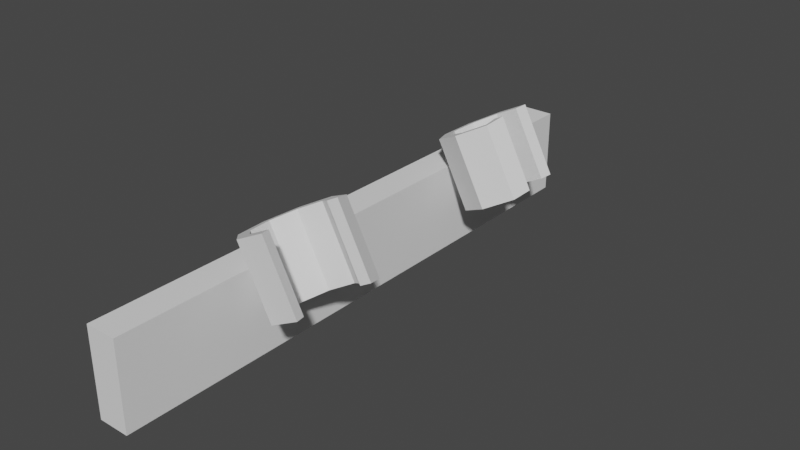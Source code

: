 # Source: PrisonerHandcuff.blend  (saved by Blender 2.93.20; exported with 4.5.12 LTS)
import bpy
from mathutils import Matrix  # noqa: F401  (used for matrix-valued properties, if any)

bpy.ops.wm.read_factory_settings(use_empty=True)
scene = bpy.context.scene
scene.name = 'Scene'

# ---- collections
col_collection = bpy.data.collections.new('Collection'); scene.collection.children.link(col_collection)

# ---- world
world_world = bpy.data.worlds.new('World'); scene.world = world_world
world_world.use_nodes = True; world_world.node_tree.nodes.clear()
_N = world_world.node_tree.nodes; _L = world_world.node_tree.links
n0 = _N.new('ShaderNodeOutputWorld'); n0.name = 'World Output'; n0.location = (300, 300)
n1 = _N.new('ShaderNodeBackground'); n1.name = 'Background'; n1.location = (10, 300)
n1.inputs[0].default_value = (0.05088, 0.05088, 0.05088, 1.0)
_L.new(n1.outputs[0], n0.inputs[0])
n0.is_active_output = True
world_world.color = (0.05088, 0.05088, 0.05088)
world_world.use_sun_shadow = False
world_world.sun_shadow_jitter_overblur = 0.0

# ---- meshes
me_cube = bpy.data.meshes.new('Cube')
me_cube.from_pydata([(-0.05143, -0.9445, -0.1432), (-0.05143, -0.9445, 0.1432), (-0.05143, 0.9445, -0.1432), (-0.05143, 0.9445, 0.1432), (0.05143, -0.9445, -0.1432), (0.05143, -0.9445, 0.1432), (0.05143, 0.9445, -0.1432), (0.05143, 0.9445, 0.1432), (0.2401, -0.3013, 0.07824), (0.1299, -0.3013, 0.2901), (0.3082, -0.3293, 0.1137), (0.198, -0.3293, 0.3255), (0.3155, -0.3622, 0.1253), (0.2053, -0.3622, 0.3371), (0.198, 0.347, 0.3255), (0.3082, 0.347, 0.1137), (0.2763, -0.5329, 0.09708), (0.1662, -0.5329, 0.3089), (0.2039, -0.5329, 0.0594), (0.09372, -0.5329, 0.2713), (0.1484, -0.4804, 0.03054), (0.03821, -0.4804, 0.2424), (0.1358, -0.4, 0.024), (0.02563, -0.4, 0.2359), (0.172, -0.3293, 0.04284), (0.06186, -0.3293, 0.2547), (0.2401, -0.2645, 0.07824), (0.1299, -0.2645, 0.2901), (0.3292, -0.3011, 0.1246), (0.219, -0.3011, 0.3364), (0.3477, -0.3558, 0.142), (0.2375, -0.3558, 0.3539), (0.1299, 0.3191, 0.2901), (0.2401, 0.3191, 0.07824), (0.2875, -0.5676, 0.1029), (0.1774, -0.5676, 0.3148), (0.1927, -0.5676, 0.05359), (0.08254, -0.5676, 0.2655), (0.1201, -0.4989, 0.01582), (0.009901, -0.4989, 0.2277), (0.1036, -0.3936, 0.007257), (-0.006564, -0.3936, 0.2191), (0.151, -0.3011, 0.03191), (0.04085, -0.3011, 0.2438), (0.3155, 0.3799, 0.1253), (0.2053, 0.3799, 0.3371), (0.2763, 0.5507, 0.09708), (0.1662, 0.5507, 0.3089), (0.2039, 0.5507, 0.0594), (0.09372, 0.5507, 0.2713), (0.1484, 0.4982, 0.03054), (0.03821, 0.4982, 0.2424), (0.1358, 0.4177, 0.024), (0.02563, 0.4177, 0.2359), (0.172, 0.347, 0.04284), (0.06186, 0.347, 0.2547), (0.2401, 0.2822, 0.07824), (0.1299, 0.2822, 0.2901), (0.3292, 0.3188, 0.1246), (0.219, 0.3188, 0.3364), (0.3477, 0.3735, 0.142), (0.2375, 0.3735, 0.3539), (0.2875, 0.5853, 0.1029), (0.1774, 0.5853, 0.3148), (0.1927, 0.5853, 0.05359), (0.08254, 0.5853, 0.2655), (0.1201, 0.5166, 0.01582), (0.009901, 0.5166, 0.2277), (0.1036, 0.4113, 0.007257), (-0.006564, 0.4113, 0.2191), (0.151, 0.3188, 0.03191), (0.04085, 0.3188, 0.2438)], [], [(0, 1, 3, 2), (2, 3, 7, 6), (6, 7, 5, 4), (4, 5, 1, 0), (2, 6, 4, 0), (7, 3, 1, 5), (8, 10, 11, 9), (10, 12, 13, 11), (52, 53, 55, 54), (46, 47, 49, 48), (16, 18, 19, 17), (18, 20, 21, 19), (20, 22, 23, 21), (22, 24, 25, 23), (24, 8, 9, 25), (26, 27, 29, 28), (28, 29, 31, 30), (50, 51, 53, 52), (16, 17, 35, 34), (34, 35, 37, 36), (36, 37, 39, 38), (38, 39, 41, 40), (40, 41, 43, 42), (42, 43, 27, 26), (18, 16, 34, 36), (17, 19, 37, 35), (48, 49, 51, 50), (24, 22, 40, 42), (10, 8, 26, 28), (12, 30, 31, 13), (23, 25, 43, 41), (20, 18, 36, 38), (9, 11, 29, 27), (19, 21, 39, 37), (15, 14, 45, 44), (8, 24, 42, 26), (33, 32, 14, 15), (25, 9, 27, 43), (12, 10, 28, 30), (22, 20, 38, 40), (11, 13, 31, 29), (21, 23, 41, 39), (54, 55, 32, 33), (56, 58, 59, 57), (58, 60, 61, 59), (46, 62, 63, 47), (62, 64, 65, 63), (64, 66, 67, 65), (66, 68, 69, 67), (68, 70, 71, 69), (70, 56, 57, 71), (48, 64, 62, 46), (47, 63, 65, 49), (54, 70, 68, 52), (15, 58, 56, 33), (44, 45, 61, 60), (53, 69, 71, 55), (50, 66, 64, 48), (32, 57, 59, 14), (49, 65, 67, 51), (33, 56, 70, 54), (55, 71, 57, 32), (44, 60, 58, 15), (52, 68, 66, 50), (14, 59, 61, 45), (51, 67, 69, 53)])
_uv = me_cube.uv_layers.new(name='UVMap')
_uv.uv.foreach_set('vector', [-0.004262, 0.3408, -0.004262, 0.4924, 0.9957, 0.4924, 0.9957, 0.3408, 0.3945, 0.3408, 0.3945, 0.4924, 0.449, 0.4924, 0.449, 0.3408, 0.9957, 0.3408, 0.9957, 0.4924, -0.004262, 0.4924, -0.004262, 0.3408, 0.449, 0.3408, 0.449, 0.4924, 0.3945, 0.4924, 0.3945, 0.3408, 0.3945, 0.9957, 0.449, 0.9957, 0.449, -0.004262, 0.3945, -0.004262, 0.449, 0.9957, 0.3945, 0.9957, 0.3945, -0.004262, 0.449, -0.004262, 0.5489, 0.458, 0.5849, 0.4768, 0.5266, 0.5889, 0.4905, 0.5702, 0.3214, 0.4768, 0.304, 0.4829, 0.304, 0.5951, 0.3214, 0.5889, 0.7169, 0.4293, 0.7169, 0.5415, 0.6794, 0.5514, 0.6794, 0.4393, 0.568, 0.468, 0.5097, 0.5801, 0.4714, 0.5602, 0.5297, 0.448, 0.568, 0.468, 0.5297, 0.448, 0.4714, 0.5602, 0.5097, 0.5801, 0.5297, 0.448, 0.5003, 0.4328, 0.442, 0.5449, 0.4714, 0.5602, 0.2414, 0.4328, 0.284, 0.4293, 0.284, 0.5415, 0.2414, 0.5449, 0.284, 0.4293, 0.3214, 0.4393, 0.3214, 0.5514, 0.284, 0.5415, 0.5128, 0.4393, 0.5489, 0.458, 0.4905, 0.5702, 0.4545, 0.5514, 0.5489, 0.458, 0.4905, 0.5702, 0.5377, 0.5947, 0.596, 0.4825, 0.3364, 0.4825, 0.3364, 0.5947, 0.3074, 0.6039, 0.3074, 0.4918, 0.7594, 0.4328, 0.7594, 0.5449, 0.7169, 0.5415, 0.7169, 0.4293, 0.2136, 0.468, 0.2136, 0.5801, 0.1953, 0.5832, 0.1953, 0.4711, 0.574, 0.4711, 0.5156, 0.5832, 0.4654, 0.5571, 0.5238, 0.445, 0.5238, 0.445, 0.4654, 0.5571, 0.427, 0.5371, 0.4853, 0.425, 0.2317, 0.425, 0.2317, 0.5371, 0.2874, 0.5326, 0.2874, 0.4204, 0.2874, 0.4204, 0.2874, 0.5326, 0.3364, 0.5456, 0.3364, 0.4335, 0.5017, 0.4335, 0.4434, 0.5456, 0.4905, 0.5702, 0.5489, 0.458, 0.5297, 0.2136, 0.568, 0.2136, 0.574, 0.1953, 0.5238, 0.1953, 0.5097, 0.2136, 0.4714, 0.2136, 0.4654, 0.1953, 0.5156, 0.1953, 0.5297, 0.448, 0.4714, 0.5602, 0.442, 0.5449, 0.5003, 0.4328, 0.5128, 0.3214, 0.4936, 0.284, 0.4766, 0.2874, 0.5017, 0.3364, 0.5849, 0.3214, 0.5489, 0.3362, 0.5489, 0.3557, 0.596, 0.3364, 0.5888, 0.4829, 0.6058, 0.4918, 0.5475, 0.6039, 0.5304, 0.5951, 0.4353, 0.284, 0.4545, 0.3214, 0.4434, 0.3364, 0.4183, 0.2874, 0.5003, 0.2414, 0.5297, 0.2136, 0.5238, 0.1953, 0.4853, 0.2317, 0.4905, 0.3362, 0.5266, 0.3214, 0.5377, 0.3364, 0.4905, 0.3557, 0.4714, 0.2136, 0.442, 0.2414, 0.427, 0.2317, 0.4654, 0.1953, 0.6794, 0.4768, 0.6794, 0.5889, 0.6969, 0.5951, 0.6969, 0.4829, 0.5489, 0.3362, 0.5128, 0.3214, 0.5017, 0.3364, 0.5489, 0.3557, 0.5489, 0.458, 0.4905, 0.5702, 0.5266, 0.5889, 0.5849, 0.4768, 0.4545, 0.3214, 0.4905, 0.3362, 0.4905, 0.3557, 0.4434, 0.3364, 0.5888, 0.304, 0.5849, 0.3214, 0.596, 0.3364, 0.6058, 0.3074, 0.4936, 0.284, 0.5003, 0.2414, 0.4853, 0.2317, 0.4766, 0.2874, 0.5266, 0.3214, 0.5304, 0.304, 0.5475, 0.3074, 0.5377, 0.3364, 0.442, 0.2414, 0.4353, 0.284, 0.4183, 0.2874, 0.427, 0.2317, 0.5128, 0.4393, 0.4545, 0.5514, 0.4905, 0.5702, 0.5489, 0.458, 0.5489, 0.458, 0.596, 0.4825, 0.5377, 0.5947, 0.4905, 0.5702, 0.6645, 0.4825, 0.6935, 0.4918, 0.6935, 0.6039, 0.6645, 0.5947, 0.7872, 0.468, 0.8056, 0.4711, 0.8056, 0.5832, 0.7872, 0.5801, 0.574, 0.4711, 0.5238, 0.445, 0.4654, 0.5571, 0.5156, 0.5832, 0.5238, 0.445, 0.4853, 0.425, 0.427, 0.5371, 0.4654, 0.5571, 0.7692, 0.425, 0.7135, 0.4204, 0.7135, 0.5326, 0.7692, 0.5371, 0.7135, 0.4204, 0.6645, 0.4335, 0.6645, 0.5456, 0.7135, 0.5326, 0.5017, 0.4335, 0.5489, 0.458, 0.4905, 0.5702, 0.4434, 0.5456, 0.5297, 0.7872, 0.5238, 0.8056, 0.574, 0.8056, 0.568, 0.7872, 0.5097, 0.7872, 0.5156, 0.8056, 0.4654, 0.8056, 0.4714, 0.7872, 0.5128, 0.6794, 0.5017, 0.6645, 0.4766, 0.7135, 0.4936, 0.7169, 0.5849, 0.6794, 0.596, 0.6645, 0.5489, 0.6451, 0.5489, 0.6646, 0.5888, 0.4829, 0.5304, 0.5951, 0.5475, 0.6039, 0.6058, 0.4918, 0.4353, 0.7169, 0.4183, 0.7135, 0.4434, 0.6645, 0.4545, 0.6794, 0.5003, 0.7594, 0.4853, 0.7692, 0.5238, 0.8056, 0.5297, 0.7872, 0.4905, 0.6646, 0.4905, 0.6451, 0.5377, 0.6645, 0.5266, 0.6794, 0.4714, 0.7872, 0.4654, 0.8056, 0.427, 0.7692, 0.442, 0.7594, 0.5489, 0.6646, 0.5489, 0.6451, 0.5017, 0.6645, 0.5128, 0.6794, 0.4545, 0.6794, 0.4434, 0.6645, 0.4905, 0.6451, 0.4905, 0.6646, 0.5888, 0.6969, 0.6058, 0.6935, 0.596, 0.6645, 0.5849, 0.6794, 0.4936, 0.7169, 0.4766, 0.7135, 0.4853, 0.7692, 0.5003, 0.7594, 0.5266, 0.6794, 0.5377, 0.6645, 0.5475, 0.6935, 0.5304, 0.6969, 0.442, 0.7594, 0.427, 0.7692, 0.4183, 0.7135, 0.4353, 0.7169])
me_cube.use_remesh_fix_poles = True
me_cube.use_remesh_preserve_attributes = False
me_cube.use_mirror_vertex_groups = False
me_cube.update()

# ---- objects
ob_cube = bpy.data.objects.new('Cube', me_cube)

# ---- transforms, parenting, visibility, modifiers, constraints
ob_cube.location = (0.0, 0.0, 0.0)
ob_cube.lineart.crease_threshold = 0.0

# ---- collection membership
col_collection.objects.link(ob_cube)

# ---- scene / render settings (as saved in the file)
scene.frame_start = 1; scene.frame_end = 250; scene.frame_set(1)
scene.render.engine = 'BLENDER_EEVEE_NEXT'
scene.cycles.use_denoising = False
scene.cycles.samples = 128
scene.cycles.sampling_pattern = 'TABULATED_SOBOL'
scene.cycles.use_adaptive_sampling = False
scene.cycles.use_light_tree = False
scene.view_settings.view_transform = 'Filmic'
bpy.context.view_layer.update()

# ---- added for rendering (the .blend has no active camera and no usable light): camera, sun
cam_auto = bpy.data.cameras.new('AutoCamera')
cam_auto.lens = 50.0
cam_auto.sensor_width = 36.0
cam_auto.clip_end = 1000.0
ob_auto_camera = bpy.data.objects.new('AutoCamera', cam_auto)
scene.collection.objects.link(ob_auto_camera)
ob_auto_camera.location = (1.99279, -2.21359, 1.58109)
ob_auto_camera.rotation_euler = (1.09748, -7.21219e-08, 0.694738)
scene.camera = ob_auto_camera
light_auto_sun = bpy.data.lights.new('AutoSun', 'SUN')
light_auto_sun.energy = 3.0
light_auto_sun.angle = 0.0523599
ob_auto_sun = bpy.data.objects.new('AutoSun', light_auto_sun)
scene.collection.objects.link(ob_auto_sun)
ob_auto_sun.rotation_euler = (0.872665, 0.174533, 0.523599)
bpy.context.view_layer.update()
